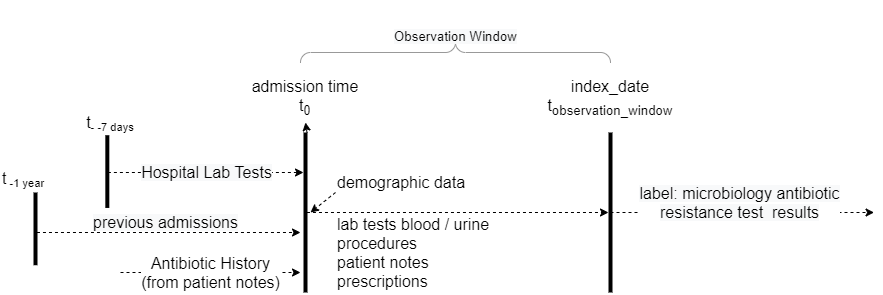

The diagram above was exported from draw.io. Its source (the exported page's mxGraphModel, read from the mxfile embedded in the PNG):
<mxGraphModel dx="1743" dy="453" grid="1" gridSize="10" guides="1" tooltips="1" connect="1" arrows="1" fold="1" page="1" pageScale="1" pageWidth="850" pageHeight="1100" math="0" shadow="0">
  <root>
    <mxCell id="0" />
    <mxCell id="1" parent="0" />
    <mxCell id="2" value="" style="group" vertex="1" connectable="0" parent="1">
      <mxGeometry x="530" y="80" width="120" height="220" as="geometry" />
    </mxCell>
    <mxCell id="3" value="" style="line;strokeWidth=4;direction=south;html=1;perimeter=backbonePerimeter;points=[];outlineConnect=0;" vertex="1" parent="2">
      <mxGeometry x="55" y="60" width="10" height="160" as="geometry" />
    </mxCell>
    <mxCell id="4" value="&lt;font style=&quot;font-size: 16px&quot;&gt;&lt;span style=&quot;color: rgb(0 , 0 , 0) ; font-family: &amp;#34;helvetica&amp;#34; ; font-style: normal ; font-weight: 400 ; letter-spacing: normal ; text-align: center ; text-indent: 0px ; text-transform: none ; word-spacing: 0px ; background-color: rgb(255 , 255 , 255) ; display: inline ; float: none&quot;&gt;index_date&lt;br&gt;t&lt;/span&gt;&lt;sub style=&quot;color: rgb(0 , 0 , 0) ; font-family: &amp;#34;helvetica&amp;#34; ; font-style: normal ; font-weight: 400 ; letter-spacing: normal ; text-align: center ; text-indent: 0px ; text-transform: none ; word-spacing: 0px&quot;&gt;observation_window&lt;/sub&gt;&lt;br&gt;&lt;/font&gt;" style="text;html=1;strokeColor=none;fillColor=none;align=center;verticalAlign=middle;whiteSpace=wrap;rounded=0;" vertex="1" parent="2">
      <mxGeometry width="120" height="50" as="geometry" />
    </mxCell>
    <mxCell id="5" value="" style="verticalLabelPosition=bottom;shadow=0;dashed=0;align=center;html=1;verticalAlign=top;strokeWidth=1;shape=mxgraph.mockup.markup.curlyBrace;strokeColor=#999999;" vertex="1" parent="1">
      <mxGeometry x="280" y="50" width="310" height="20" as="geometry" />
    </mxCell>
    <mxCell id="6" value="&lt;br&gt;&lt;br&gt;&lt;span style=&quot;color: rgb(0 , 0 , 0) ; font-family: &amp;#34;helvetica&amp;#34; ; font-size: 13.3333px ; font-style: normal ; font-weight: 400 ; letter-spacing: normal ; text-align: center ; text-indent: 0px ; text-transform: none ; word-spacing: 0px ; background-color: rgb(248 , 249 , 250) ; display: inline ; float: none&quot;&gt;Observation Window&lt;/span&gt;&lt;br&gt;" style="text;html=1;strokeColor=none;fillColor=none;align=center;verticalAlign=middle;whiteSpace=wrap;rounded=0;" vertex="1" parent="1">
      <mxGeometry x="362.5" y="20" width="145" height="20" as="geometry" />
    </mxCell>
    <mxCell id="7" value="" style="edgeStyle=orthogonalEdgeStyle;rounded=0;orthogonalLoop=1;jettySize=auto;html=1;dashed=1;" edge="1" source="12" target="3" parent="1">
      <mxGeometry relative="1" as="geometry">
        <mxPoint x="373" y="220" as="targetPoint" />
      </mxGeometry>
    </mxCell>
    <mxCell id="8" value="lab tests blood / urine&lt;br style=&quot;font-size: 16px;&quot;&gt;procedures&lt;br style=&quot;font-size: 16px;&quot;&gt;patient notes&lt;br style=&quot;font-size: 16px;&quot;&gt;prescriptions" style="text;html=1;strokeColor=none;fillColor=none;align=left;verticalAlign=middle;whiteSpace=wrap;rounded=0;fontSize=16;" vertex="1" parent="1">
      <mxGeometry x="315" y="230" width="240" height="60" as="geometry" />
    </mxCell>
    <mxCell id="9" value="" style="rounded=0;orthogonalLoop=1;jettySize=auto;html=1;dashed=1;exitX=0;exitY=1;exitDx=0;exitDy=0;" edge="1" source="10" parent="1">
      <mxGeometry relative="1" as="geometry">
        <mxPoint x="290" y="220" as="targetPoint" />
      </mxGeometry>
    </mxCell>
    <mxCell id="10" value="demographic data" style="text;html=1;strokeColor=none;fillColor=none;align=left;verticalAlign=middle;whiteSpace=wrap;rounded=0;fontSize=16;" vertex="1" parent="1">
      <mxGeometry x="315" y="180" width="135" height="20" as="geometry" />
    </mxCell>
    <mxCell id="11" value="" style="group" vertex="1" connectable="0" parent="1">
      <mxGeometry x="225" y="80" width="120" height="220" as="geometry" />
    </mxCell>
    <mxCell id="12" value="" style="line;strokeWidth=4;direction=south;html=1;perimeter=backbonePerimeter;points=[];outlineConnect=0;" vertex="1" parent="11">
      <mxGeometry x="55" y="60" width="10" height="160" as="geometry" />
    </mxCell>
    <mxCell id="13" value="" style="group" vertex="1" connectable="0" parent="11">
      <mxGeometry width="120" height="50" as="geometry" />
    </mxCell>
    <mxCell id="14" value="&lt;font style=&quot;font-size: 16px&quot;&gt;&lt;span style=&quot;color: rgb(0 , 0 , 0) ; font-family: &amp;#34;helvetica&amp;#34; ; font-style: normal ; font-weight: 400 ; letter-spacing: normal ; text-align: center ; text-indent: 0px ; text-transform: none ; word-spacing: 0px ; background-color: rgb(255 , 255 , 255) ; display: inline ; float: none&quot;&gt;admission time&lt;/span&gt;&lt;br style=&quot;color: rgb(0 , 0 , 0) ; font-family: &amp;#34;helvetica&amp;#34; ; font-style: normal ; font-weight: 400 ; letter-spacing: normal ; text-align: center ; text-indent: 0px ; text-transform: none ; word-spacing: 0px&quot;&gt;&lt;span style=&quot;color: rgb(0 , 0 , 0) ; font-family: &amp;#34;helvetica&amp;#34; ; font-style: normal ; font-weight: 400 ; letter-spacing: normal ; text-align: center ; text-indent: 0px ; text-transform: none ; word-spacing: 0px ; background-color: rgb(255 , 255 , 255) ; display: inline ; float: none&quot;&gt;t&lt;/span&gt;&lt;sub style=&quot;color: rgb(0 , 0 , 0) ; font-family: &amp;#34;helvetica&amp;#34; ; font-style: normal ; font-weight: 400 ; letter-spacing: normal ; text-align: center ; text-indent: 0px ; text-transform: none ; word-spacing: 0px&quot;&gt;0&lt;/sub&gt;&lt;br&gt;&lt;/font&gt;" style="text;html=1;strokeColor=none;fillColor=none;align=center;verticalAlign=middle;whiteSpace=wrap;rounded=0;" vertex="1" parent="13">
      <mxGeometry width="120" height="50" as="geometry" />
    </mxCell>
    <mxCell id="15" value="" style="edgeStyle=none;rounded=0;orthogonalLoop=1;jettySize=auto;html=1;dashed=1;" edge="1" parent="11" source="12" target="14">
      <mxGeometry relative="1" as="geometry" />
    </mxCell>
    <mxCell id="16" value="" style="endArrow=classic;html=1;dashed=1;" edge="1" parent="11">
      <mxGeometry relative="1" as="geometry">
        <mxPoint x="-125" y="200" as="sourcePoint" />
        <mxPoint x="55" y="200" as="targetPoint" />
      </mxGeometry>
    </mxCell>
    <mxCell id="17" value="Antibiotic History&lt;br style=&quot;font-size: 16px;&quot;&gt;(from patient notes)" style="edgeLabel;resizable=0;html=1;align=center;verticalAlign=middle;fontSize=16;" connectable="0" vertex="1" parent="16">
      <mxGeometry relative="1" as="geometry" />
    </mxCell>
    <mxCell id="18" value="" style="endArrow=classic;html=1;dashed=1;" edge="1" parent="11" source="25">
      <mxGeometry relative="1" as="geometry">
        <mxPoint x="-125" y="160" as="sourcePoint" />
        <mxPoint x="55" y="160" as="targetPoint" />
      </mxGeometry>
    </mxCell>
    <mxCell id="19" value="&lt;span style=&quot;font-size: 16px; background-color: rgb(248, 249, 250);&quot;&gt;previous admissions&lt;/span&gt;" style="edgeLabel;resizable=0;html=1;align=center;verticalAlign=middle;fontSize=16;" connectable="0" vertex="1" parent="18">
      <mxGeometry relative="1" as="geometry">
        <mxPoint x="-3" y="-10" as="offset" />
      </mxGeometry>
    </mxCell>
    <mxCell id="20" value="" style="group" vertex="1" connectable="0" parent="1">
      <mxGeometry x="80" y="120" width="30" height="100" as="geometry" />
    </mxCell>
    <mxCell id="21" value="" style="line;strokeWidth=4;direction=south;html=1;perimeter=backbonePerimeter;points=[];outlineConnect=0;" vertex="1" parent="20">
      <mxGeometry x="6.25" y="22.72272727272727" width="1.1363636363636365" height="72.72727272727273" as="geometry" />
    </mxCell>
    <mxCell id="22" value="" style="group" vertex="1" connectable="0" parent="20">
      <mxGeometry width="30" height="100" as="geometry" />
    </mxCell>
    <mxCell id="23" value="" style="endArrow=classic;html=1;dashed=1;" edge="1" parent="22" target="12">
      <mxGeometry relative="1" as="geometry">
        <mxPoint x="7.386363636363637" y="60" as="sourcePoint" />
        <mxPoint x="26.704545454545457" y="60" as="targetPoint" />
      </mxGeometry>
    </mxCell>
    <mxCell id="24" value="&lt;span style=&quot;font-family: &amp;#34;helvetica&amp;#34; ; background-color: rgb(248 , 249 , 250)&quot;&gt;&lt;font style=&quot;font-size: 16px&quot;&gt;Hospital Lab Tests&lt;/font&gt;&lt;/span&gt;" style="edgeLabel;resizable=0;html=1;align=center;verticalAlign=middle;fontSize=16;" connectable="0" vertex="1" parent="23">
      <mxGeometry relative="1" as="geometry" />
    </mxCell>
    <mxCell id="25" value="" style="line;strokeWidth=4;direction=south;html=1;perimeter=backbonePerimeter;points=[];outlineConnect=0;" vertex="1" parent="1">
      <mxGeometry x="10" y="200.00272727272727" width="10" height="72.72727272727273" as="geometry" />
    </mxCell>
    <mxCell id="26" value="&lt;span style=&quot;color: rgb(0 , 0 , 0) ; font-family: &amp;#34;helvetica&amp;#34; ; font-style: normal ; font-weight: 400 ; letter-spacing: normal ; text-align: center ; text-indent: 0px ; text-transform: none ; word-spacing: 0px ; font-size: 16px&quot;&gt;t&lt;/span&gt;&lt;span style=&quot;color: rgb(0 , 0 , 0) ; font-family: &amp;#34;helvetica&amp;#34; ; font-style: normal ; font-weight: 400 ; letter-spacing: normal ; text-align: center ; text-indent: 0px ; text-transform: none ; word-spacing: 0px ; font-size: 13.3333px&quot;&gt;&lt;sub&gt;&amp;nbsp;-1 year&lt;/sub&gt;&lt;/span&gt;" style="text;whiteSpace=wrap;html=1;" vertex="1" parent="1">
      <mxGeometry x="-20" y="170" width="70" height="30" as="geometry" />
    </mxCell>
    <mxCell id="27" value="" style="endArrow=classic;html=1;dashed=1;" edge="1" parent="1">
      <mxGeometry relative="1" as="geometry">
        <mxPoint x="589.9985714285713" y="220" as="sourcePoint" />
        <mxPoint x="853.5700000000002" y="220" as="targetPoint" />
      </mxGeometry>
    </mxCell>
    <mxCell id="28" value="&lt;span style=&quot;font-size: 16px; background-color: rgb(248, 249, 250);&quot;&gt;label: microbiology antibiotic&lt;br style=&quot;font-size: 16px;&quot;&gt;resistance test&amp;nbsp; results&lt;/span&gt;" style="edgeLabel;resizable=0;html=1;align=center;verticalAlign=middle;fontSize=16;" connectable="0" vertex="1" parent="27">
      <mxGeometry relative="1" as="geometry">
        <mxPoint x="-3" y="-10" as="offset" />
      </mxGeometry>
    </mxCell>
    <mxCell id="29" value="&lt;font&gt;&lt;span style=&quot;color: rgb(0 , 0 , 0) ; font-family: &amp;#34;helvetica&amp;#34; ; font-style: normal ; font-weight: 400 ; letter-spacing: normal ; text-align: center ; text-indent: 0px ; text-transform: none ; word-spacing: 0px ; background-color: rgb(255 , 255 , 255) ; display: inline ; float: none&quot;&gt;&lt;span style=&quot;font-size: 16px&quot;&gt;t&lt;/span&gt;&lt;span style=&quot;font-size: 13.3333px&quot;&gt;&lt;sub&gt;- -7 days&lt;/sub&gt;&lt;/span&gt;&lt;/span&gt;&lt;br&gt;&lt;/font&gt;" style="text;html=1;strokeColor=none;fillColor=none;align=center;verticalAlign=middle;whiteSpace=wrap;rounded=0;" vertex="1" parent="1">
      <mxGeometry x="60" y="120" width="60" height="22.73" as="geometry" />
    </mxCell>
  </root>
</mxGraphModel>